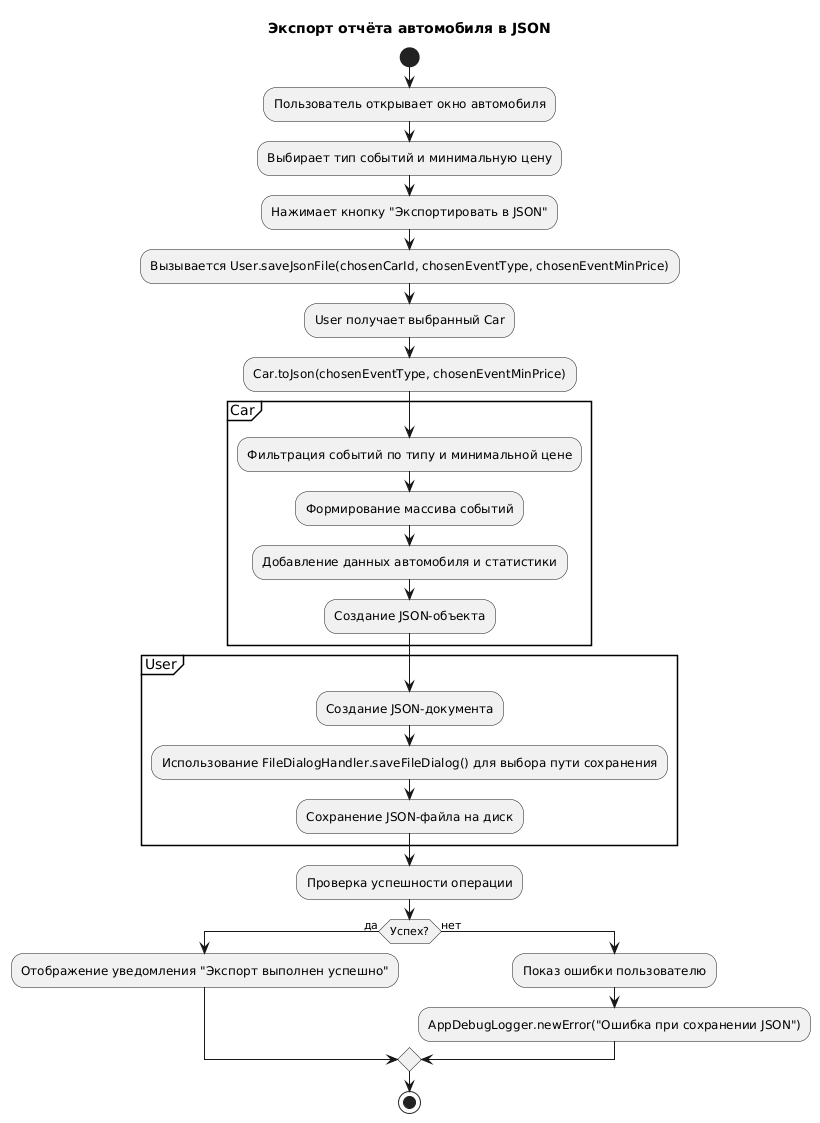

The diagram above was rendered by PlantUML. Its source (embedded in the PNG):
@startuml
title Экспорт отчёта автомобиля в JSON

start
:Пользователь открывает окно автомобиля;
:Выбирает тип событий и минимальную цену;
:Нажимает кнопку "Экспортировать в JSON";

:Вызывается User.saveJsonFile(chosenCarId, chosenEventType, chosenEventMinPrice);
:User получает выбранный Car;
:Car.toJson(chosenEventType, chosenEventMinPrice);

partition "Car" {
    :Фильтрация событий по типу и минимальной цене;
    :Формирование массива событий;
    :Добавление данных автомобиля и статистики;
    :Создание JSON-объекта;
}

partition "User" {
    :Создание JSON-документа;
    :Использование FileDialogHandler.saveFileDialog() для выбора пути сохранения;
    :Сохранение JSON-файла на диск;
}

:Проверка успешности операции;
if (Успех?) then (да)
    :Отображение уведомления "Экспорт выполнен успешно";
else (нет)
    :Показ ошибки пользователю;
    :AppDebugLogger.newError("Ошибка при сохранении JSON");
endif

stop
@enduml